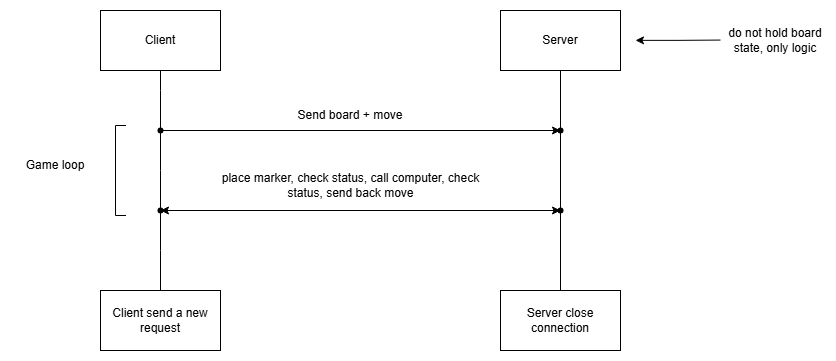

The diagram above was exported from draw.io. Its source (the exported page's mxGraphModel, read from the mxfile embedded in the PNG):
<mxGraphModel dx="1103" dy="499" grid="1" gridSize="10" guides="1" tooltips="1" connect="1" arrows="1" fold="1" page="1" pageScale="1" pageWidth="850" pageHeight="1100" math="0" shadow="0">
  <root>
    <mxCell id="0" />
    <mxCell id="1" parent="0" />
    <mxCell id="mqkWfscm_fnATUYx8zq1-2" parent="1" style="whiteSpace=wrap;html=1;" value="Client" vertex="1">
      <mxGeometry height="60" width="120" x="175" y="40" as="geometry" />
    </mxCell>
    <mxCell id="Kl6jo3qa__sAwHFCRSmj-1" edge="1" parent="1" style="edgeStyle=orthogonalEdgeStyle;rounded=0;orthogonalLoop=1;jettySize=auto;html=1;exitX=1;exitY=0.5;exitDx=0;exitDy=0;endArrow=none;endFill=0;startArrow=classic;startFill=1;">
      <mxGeometry relative="1" as="geometry">
        <mxPoint x="710" y="69.87" as="sourcePoint" />
        <mxPoint x="795" y="69.56565217391312" as="targetPoint" />
      </mxGeometry>
    </mxCell>
    <mxCell id="mqkWfscm_fnATUYx8zq1-4" parent="1" style="whiteSpace=wrap;html=1;" value="Server" vertex="1">
      <mxGeometry height="60" width="120" x="575" y="40" as="geometry" />
    </mxCell>
    <mxCell id="mqkWfscm_fnATUYx8zq1-5" edge="1" parent="1" style="edgeStyle=orthogonalEdgeStyle;rounded=0;orthogonalLoop=1;jettySize=auto;html=1;endArrow=none;endFill=0;" target="mqkWfscm_fnATUYx8zq1-6" value="">
      <mxGeometry relative="1" as="geometry">
        <mxPoint x="235" y="100" as="sourcePoint" />
        <mxPoint x="235" y="480" as="targetPoint" />
      </mxGeometry>
    </mxCell>
    <mxCell id="mqkWfscm_fnATUYx8zq1-6" parent="1" style="shape=waypoint;sketch=0;fillStyle=solid;size=6;pointerEvents=1;points=[];fillColor=none;resizable=0;rotatable=0;perimeter=centerPerimeter;snapToPoint=1;opacity=0;" value="" vertex="1">
      <mxGeometry height="20" width="20" x="225" y="110" as="geometry" />
    </mxCell>
    <mxCell id="mqkWfscm_fnATUYx8zq1-7" edge="1" parent="1" source="mqkWfscm_fnATUYx8zq1-4" style="edgeStyle=orthogonalEdgeStyle;rounded=0;orthogonalLoop=1;jettySize=auto;html=1;endArrow=none;endFill=0;" target="mqkWfscm_fnATUYx8zq1-9" value="">
      <mxGeometry relative="1" as="geometry">
        <mxPoint x="635" y="100" as="sourcePoint" />
        <mxPoint x="635" y="480" as="targetPoint" />
      </mxGeometry>
    </mxCell>
    <mxCell id="mqkWfscm_fnATUYx8zq1-9" parent="1" style="shape=waypoint;sketch=0;fillStyle=solid;size=6;pointerEvents=1;points=[];fillColor=none;resizable=0;rotatable=0;perimeter=centerPerimeter;snapToPoint=1;opacity=0;" value="" vertex="1">
      <mxGeometry height="20" width="20" x="625" y="150" as="geometry" />
    </mxCell>
    <mxCell id="mqkWfscm_fnATUYx8zq1-12" edge="1" parent="1" source="FrV0-M9viBjCGb6HJV4Q-1" style="edgeStyle=orthogonalEdgeStyle;rounded=0;orthogonalLoop=1;jettySize=auto;html=1;endArrow=none;endFill=0;" target="mqkWfscm_fnATUYx8zq1-13" value="">
      <mxGeometry relative="1" as="geometry">
        <Array as="points" />
        <mxPoint x="235" y="120" as="sourcePoint" />
        <mxPoint x="235" y="480" as="targetPoint" />
      </mxGeometry>
    </mxCell>
    <mxCell id="mqkWfscm_fnATUYx8zq1-13" parent="1" style="shape=waypoint;sketch=0;fillStyle=solid;size=6;pointerEvents=1;points=[];fillColor=none;resizable=0;rotatable=0;perimeter=centerPerimeter;snapToPoint=1;opacity=0;" value="" vertex="1">
      <mxGeometry height="20" width="20" x="225" y="190" as="geometry" />
    </mxCell>
    <mxCell id="mqkWfscm_fnATUYx8zq1-16" edge="1" parent="1" source="mqkWfscm_fnATUYx8zq1-9" style="edgeStyle=orthogonalEdgeStyle;rounded=0;orthogonalLoop=1;jettySize=auto;html=1;endArrow=none;endFill=0;" target="mqkWfscm_fnATUYx8zq1-17" value="">
      <mxGeometry relative="1" as="geometry">
        <mxPoint x="635" y="160" as="sourcePoint" />
        <mxPoint x="635" y="480" as="targetPoint" />
      </mxGeometry>
    </mxCell>
    <mxCell id="mqkWfscm_fnATUYx8zq1-17" parent="1" style="shape=waypoint;sketch=0;fillStyle=solid;size=6;pointerEvents=1;points=[];fillColor=none;resizable=0;rotatable=0;perimeter=centerPerimeter;snapToPoint=1;opacity=0;" value="" vertex="1">
      <mxGeometry height="20" width="20" x="625" y="230" as="geometry" />
    </mxCell>
    <mxCell id="mqkWfscm_fnATUYx8zq1-19" edge="1" parent="1" source="mqkWfscm_fnATUYx8zq1-13" style="edgeStyle=orthogonalEdgeStyle;rounded=0;orthogonalLoop=1;jettySize=auto;html=1;endArrow=none;endFill=0;" target="mqkWfscm_fnATUYx8zq1-20" value="">
      <mxGeometry relative="1" as="geometry">
        <Array as="points" />
        <mxPoint x="235" y="200" as="sourcePoint" />
        <mxPoint x="235" y="480" as="targetPoint" />
      </mxGeometry>
    </mxCell>
    <mxCell id="mqkWfscm_fnATUYx8zq1-20" parent="1" style="shape=waypoint;sketch=0;fillStyle=solid;size=6;pointerEvents=1;points=[];fillColor=none;resizable=0;rotatable=0;perimeter=centerPerimeter;snapToPoint=1;opacity=0;" value="" vertex="1">
      <mxGeometry height="20" width="20" x="225" y="270" as="geometry" />
    </mxCell>
    <mxCell id="mqkWfscm_fnATUYx8zq1-27" edge="1" parent="1" source="mqkWfscm_fnATUYx8zq1-20" style="edgeStyle=orthogonalEdgeStyle;rounded=0;orthogonalLoop=1;jettySize=auto;html=1;endArrow=none;endFill=0;entryX=0.5;entryY=0;entryDx=0;entryDy=0;" target="b54cJFt_vgEAFNN90DRT-2" value="">
      <mxGeometry relative="1" as="geometry">
        <Array as="points" />
        <mxPoint x="235" y="280" as="sourcePoint" />
        <mxPoint x="235" y="320" as="targetPoint" />
      </mxGeometry>
    </mxCell>
    <mxCell id="mqkWfscm_fnATUYx8zq1-34" edge="1" parent="1" source="FrV0-M9viBjCGb6HJV4Q-2" style="edgeStyle=orthogonalEdgeStyle;rounded=0;orthogonalLoop=1;jettySize=auto;html=1;endArrow=none;endFill=0;entryX=0.5;entryY=0;entryDx=0;entryDy=0;" target="b54cJFt_vgEAFNN90DRT-1" value="">
      <mxGeometry relative="1" as="geometry">
        <mxPoint x="635" y="240" as="sourcePoint" />
        <mxPoint x="635" y="320" as="targetPoint" />
      </mxGeometry>
    </mxCell>
    <mxCell id="FrV0-M9viBjCGb6HJV4Q-3" edge="1" parent="1" source="mqkWfscm_fnATUYx8zq1-17" style="edgeStyle=orthogonalEdgeStyle;rounded=0;orthogonalLoop=1;jettySize=auto;html=1;endArrow=none;endFill=0;" target="FrV0-M9viBjCGb6HJV4Q-2" value="">
      <mxGeometry relative="1" as="geometry">
        <mxPoint x="635" y="240" as="sourcePoint" />
        <mxPoint x="635" y="400" as="targetPoint" />
      </mxGeometry>
    </mxCell>
    <mxCell id="FrV0-M9viBjCGb6HJV4Q-2" parent="1" style="shape=waypoint;sketch=0;fillStyle=solid;size=6;pointerEvents=1;points=[];fillColor=none;resizable=0;rotatable=0;perimeter=centerPerimeter;snapToPoint=1;" value="" vertex="1">
      <mxGeometry height="20" width="20" x="625" y="150" as="geometry" />
    </mxCell>
    <mxCell id="FrV0-M9viBjCGb6HJV4Q-4" edge="1" parent="1" source="mqkWfscm_fnATUYx8zq1-6" style="edgeStyle=orthogonalEdgeStyle;rounded=0;orthogonalLoop=1;jettySize=auto;html=1;endArrow=none;endFill=0;" target="FrV0-M9viBjCGb6HJV4Q-1" value="">
      <mxGeometry relative="1" as="geometry">
        <Array as="points" />
        <mxPoint x="235" y="120" as="sourcePoint" />
        <mxPoint x="235" y="200" as="targetPoint" />
      </mxGeometry>
    </mxCell>
    <mxCell id="FrV0-M9viBjCGb6HJV4Q-5" edge="1" parent="1" source="FrV0-M9viBjCGb6HJV4Q-1" style="edgeStyle=orthogonalEdgeStyle;rounded=0;orthogonalLoop=1;jettySize=auto;html=1;" target="FrV0-M9viBjCGb6HJV4Q-2">
      <mxGeometry relative="1" as="geometry" />
    </mxCell>
    <mxCell id="FrV0-M9viBjCGb6HJV4Q-1" parent="1" style="shape=waypoint;sketch=0;fillStyle=solid;size=6;pointerEvents=1;points=[];fillColor=none;resizable=0;rotatable=0;perimeter=centerPerimeter;snapToPoint=1;" value="" vertex="1">
      <mxGeometry height="20" width="20" x="225" y="150" as="geometry" />
    </mxCell>
    <mxCell id="FrV0-M9viBjCGb6HJV4Q-6" parent="1" style="text;html=1;whiteSpace=wrap;strokeColor=none;fillColor=none;align=center;verticalAlign=middle;rounded=0;" value="Send board + move" vertex="1">
      <mxGeometry height="30" width="150" x="350" y="130" as="geometry" />
    </mxCell>
    <mxCell id="FrV0-M9viBjCGb6HJV4Q-7" parent="1" style="shape=waypoint;sketch=0;fillStyle=solid;size=6;pointerEvents=1;points=[];fillColor=none;resizable=0;rotatable=0;perimeter=centerPerimeter;snapToPoint=1;" value="" vertex="1">
      <mxGeometry height="20" width="20" x="625" y="230" as="geometry" />
    </mxCell>
    <mxCell id="FrV0-M9viBjCGb6HJV4Q-8" edge="1" parent="1" source="FrV0-M9viBjCGb6HJV4Q-9" style="edgeStyle=orthogonalEdgeStyle;rounded=0;orthogonalLoop=1;jettySize=auto;html=1;startArrow=classic;startFill=1;" target="FrV0-M9viBjCGb6HJV4Q-7">
      <mxGeometry relative="1" as="geometry" />
    </mxCell>
    <mxCell id="FrV0-M9viBjCGb6HJV4Q-9" parent="1" style="shape=waypoint;sketch=0;fillStyle=solid;size=6;pointerEvents=1;points=[];fillColor=none;resizable=0;rotatable=0;perimeter=centerPerimeter;snapToPoint=1;" value="" vertex="1">
      <mxGeometry height="20" width="20" x="225" y="230" as="geometry" />
    </mxCell>
    <mxCell id="FrV0-M9viBjCGb6HJV4Q-10" parent="1" style="text;html=1;whiteSpace=wrap;strokeColor=none;fillColor=none;align=center;verticalAlign=middle;rounded=0;" value="place marker, check status, call computer, check status, send back move" vertex="1">
      <mxGeometry height="30" width="275" x="288" y="200" as="geometry" />
    </mxCell>
    <mxCell id="Vecl3013G55yw39iMtS4-2" parent="1" style="text;html=1;whiteSpace=wrap;strokeColor=none;fillColor=none;align=center;verticalAlign=middle;rounded=0;" value="do not hold board state, only logic" vertex="1">
      <mxGeometry height="30" width="100" x="800" y="55" as="geometry" />
    </mxCell>
    <mxCell id="Vecl3013G55yw39iMtS4-3" parent="1" style="shape=partialRectangle;whiteSpace=wrap;html=1;bottom=1;right=1;left=1;top=0;fillColor=none;routingCenterX=-0.5;rotation=90;" value="" vertex="1">
      <mxGeometry height="10" width="90" x="150" y="195" as="geometry" />
    </mxCell>
    <mxCell id="Vecl3013G55yw39iMtS4-4" parent="1" style="text;html=1;whiteSpace=wrap;strokeColor=none;fillColor=none;align=center;verticalAlign=middle;rounded=0;" value="Game loop" vertex="1">
      <mxGeometry height="30" width="90" x="85" y="180" as="geometry" />
    </mxCell>
    <mxCell id="b54cJFt_vgEAFNN90DRT-1" parent="1" style="rounded=0;whiteSpace=wrap;html=1;" value="Server close connection" vertex="1">
      <mxGeometry height="60" width="120" x="575" y="320" as="geometry" />
    </mxCell>
    <mxCell id="b54cJFt_vgEAFNN90DRT-2" parent="1" style="rounded=0;whiteSpace=wrap;html=1;" value="Client send a new request" vertex="1">
      <mxGeometry height="60" width="120" x="175" y="320" as="geometry" />
    </mxCell>
  </root>
</mxGraphModel>